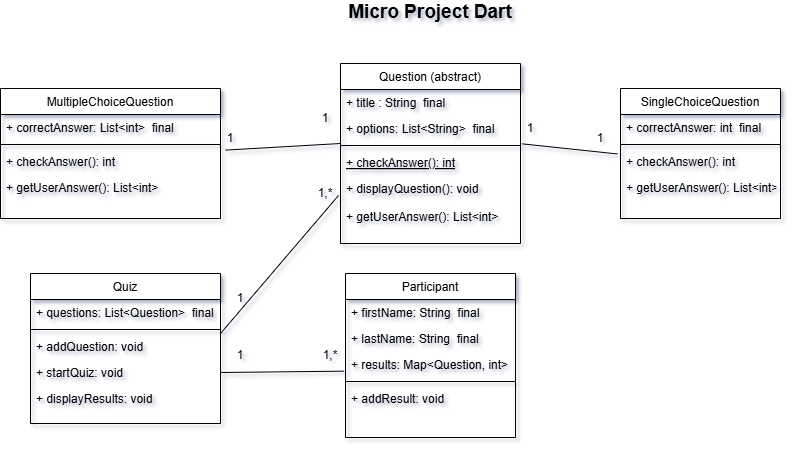

The diagram above was exported from draw.io. Its source (the exported page's mxGraphModel, read from the mxfile embedded in the PNG):
<mxGraphModel dx="1052" dy="731" grid="1" gridSize="10" guides="1" tooltips="1" connect="1" arrows="1" fold="1" page="1" pageScale="1" pageWidth="827" pageHeight="1169" math="0" shadow="0">
  <root>
    <mxCell id="WIyWlLk6GJQsqaUBKTNV-0" />
    <mxCell id="WIyWlLk6GJQsqaUBKTNV-1" parent="WIyWlLk6GJQsqaUBKTNV-0" />
    <mxCell id="zkfFHV4jXpPFQw0GAbJ--6" value="Question (abstract)" style="swimlane;fontStyle=0;align=center;verticalAlign=top;childLayout=stackLayout;horizontal=1;startSize=26;horizontalStack=0;resizeParent=1;resizeLast=0;collapsible=1;marginBottom=0;rounded=0;shadow=0;strokeWidth=1;" parent="WIyWlLk6GJQsqaUBKTNV-1" vertex="1">
      <mxGeometry x="360" y="130" width="180" height="180" as="geometry">
        <mxRectangle x="130" y="380" width="160" height="26" as="alternateBounds" />
      </mxGeometry>
    </mxCell>
    <mxCell id="zkfFHV4jXpPFQw0GAbJ--7" value="+ title : String  final" style="text;align=left;verticalAlign=top;spacingLeft=4;spacingRight=4;overflow=hidden;rotatable=0;points=[[0,0.5],[1,0.5]];portConstraint=eastwest;" parent="zkfFHV4jXpPFQw0GAbJ--6" vertex="1">
      <mxGeometry y="26" width="180" height="26" as="geometry" />
    </mxCell>
    <mxCell id="zkfFHV4jXpPFQw0GAbJ--8" value="+ options: List&lt;String&gt;  final" style="text;align=left;verticalAlign=top;spacingLeft=4;spacingRight=4;overflow=hidden;rotatable=0;points=[[0,0.5],[1,0.5]];portConstraint=eastwest;rounded=0;shadow=0;html=0;" parent="zkfFHV4jXpPFQw0GAbJ--6" vertex="1">
      <mxGeometry y="52" width="180" height="26" as="geometry" />
    </mxCell>
    <mxCell id="zkfFHV4jXpPFQw0GAbJ--9" value="" style="line;html=1;strokeWidth=1;align=left;verticalAlign=middle;spacingTop=-1;spacingLeft=3;spacingRight=3;rotatable=0;labelPosition=right;points=[];portConstraint=eastwest;" parent="zkfFHV4jXpPFQw0GAbJ--6" vertex="1">
      <mxGeometry y="78" width="180" height="8" as="geometry" />
    </mxCell>
    <mxCell id="zkfFHV4jXpPFQw0GAbJ--10" value="+ checkAnswer(): int" style="text;align=left;verticalAlign=top;spacingLeft=4;spacingRight=4;overflow=hidden;rotatable=0;points=[[0,0.5],[1,0.5]];portConstraint=eastwest;fontStyle=4" parent="zkfFHV4jXpPFQw0GAbJ--6" vertex="1">
      <mxGeometry y="86" width="180" height="26" as="geometry" />
    </mxCell>
    <mxCell id="zkfFHV4jXpPFQw0GAbJ--11" value="+ displayQuestion(): void" style="text;align=left;verticalAlign=top;spacingLeft=4;spacingRight=4;overflow=hidden;rotatable=0;points=[[0,0.5],[1,0.5]];portConstraint=eastwest;" parent="zkfFHV4jXpPFQw0GAbJ--6" vertex="1">
      <mxGeometry y="112" width="180" height="28" as="geometry" />
    </mxCell>
    <mxCell id="b8HNTZIqIc-FM6aq7GN0-8" value="+ getUserAnswer(): List&lt;int&gt;" style="text;align=left;verticalAlign=top;spacingLeft=4;spacingRight=4;overflow=hidden;rotatable=0;points=[[0,0.5],[1,0.5]];portConstraint=eastwest;" parent="zkfFHV4jXpPFQw0GAbJ--6" vertex="1">
      <mxGeometry y="140" width="180" height="28" as="geometry" />
    </mxCell>
    <mxCell id="zkfFHV4jXpPFQw0GAbJ--17" value="SingleChoiceQuestion" style="swimlane;fontStyle=0;align=center;verticalAlign=top;childLayout=stackLayout;horizontal=1;startSize=26;horizontalStack=0;resizeParent=1;resizeLast=0;collapsible=1;marginBottom=0;rounded=0;shadow=0;strokeWidth=1;" parent="WIyWlLk6GJQsqaUBKTNV-1" vertex="1">
      <mxGeometry x="640" y="155" width="160" height="130" as="geometry">
        <mxRectangle x="550" y="140" width="160" height="26" as="alternateBounds" />
      </mxGeometry>
    </mxCell>
    <mxCell id="zkfFHV4jXpPFQw0GAbJ--18" value="+ correctAnswer: int  final" style="text;align=left;verticalAlign=top;spacingLeft=4;spacingRight=4;overflow=hidden;rotatable=0;points=[[0,0.5],[1,0.5]];portConstraint=eastwest;" parent="zkfFHV4jXpPFQw0GAbJ--17" vertex="1">
      <mxGeometry y="26" width="160" height="26" as="geometry" />
    </mxCell>
    <mxCell id="zkfFHV4jXpPFQw0GAbJ--23" value="" style="line;html=1;strokeWidth=1;align=left;verticalAlign=middle;spacingTop=-1;spacingLeft=3;spacingRight=3;rotatable=0;labelPosition=right;points=[];portConstraint=eastwest;" parent="zkfFHV4jXpPFQw0GAbJ--17" vertex="1">
      <mxGeometry y="52" width="160" height="8" as="geometry" />
    </mxCell>
    <mxCell id="zkfFHV4jXpPFQw0GAbJ--24" value="+ checkAnswer(): int" style="text;align=left;verticalAlign=top;spacingLeft=4;spacingRight=4;overflow=hidden;rotatable=0;points=[[0,0.5],[1,0.5]];portConstraint=eastwest;" parent="zkfFHV4jXpPFQw0GAbJ--17" vertex="1">
      <mxGeometry y="60" width="160" height="26" as="geometry" />
    </mxCell>
    <mxCell id="zkfFHV4jXpPFQw0GAbJ--25" value="+ getUserAnswer(): List&lt;int&gt;" style="text;align=left;verticalAlign=top;spacingLeft=4;spacingRight=4;overflow=hidden;rotatable=0;points=[[0,0.5],[1,0.5]];portConstraint=eastwest;" parent="zkfFHV4jXpPFQw0GAbJ--17" vertex="1">
      <mxGeometry y="86" width="160" height="26" as="geometry" />
    </mxCell>
    <mxCell id="b8HNTZIqIc-FM6aq7GN0-6" value="&lt;b style=&quot;font-size: 19px;&quot;&gt;&lt;font style=&quot;font-size: 19px;&quot;&gt;Micro Project Dart&lt;/font&gt;&lt;/b&gt;&lt;div style=&quot;font-size: 19px;&quot;&gt;&lt;br&gt;&lt;/div&gt;" style="text;html=1;align=center;verticalAlign=middle;whiteSpace=wrap;rounded=0;" parent="WIyWlLk6GJQsqaUBKTNV-1" vertex="1">
      <mxGeometry x="335" y="70" width="230" height="40" as="geometry" />
    </mxCell>
    <mxCell id="b8HNTZIqIc-FM6aq7GN0-9" value="MultipleChoiceQuestion" style="swimlane;fontStyle=0;align=center;verticalAlign=top;childLayout=stackLayout;horizontal=1;startSize=26;horizontalStack=0;resizeParent=1;resizeLast=0;collapsible=1;marginBottom=0;rounded=0;shadow=0;strokeWidth=1;" parent="WIyWlLk6GJQsqaUBKTNV-1" vertex="1">
      <mxGeometry x="20" y="155" width="220" height="130" as="geometry">
        <mxRectangle x="550" y="140" width="160" height="26" as="alternateBounds" />
      </mxGeometry>
    </mxCell>
    <mxCell id="b8HNTZIqIc-FM6aq7GN0-10" value="+ correctAnswer: List&lt;int&gt;  final" style="text;align=left;verticalAlign=top;spacingLeft=4;spacingRight=4;overflow=hidden;rotatable=0;points=[[0,0.5],[1,0.5]];portConstraint=eastwest;" parent="b8HNTZIqIc-FM6aq7GN0-9" vertex="1">
      <mxGeometry y="26" width="220" height="26" as="geometry" />
    </mxCell>
    <mxCell id="b8HNTZIqIc-FM6aq7GN0-11" value="" style="line;html=1;strokeWidth=1;align=left;verticalAlign=middle;spacingTop=-1;spacingLeft=3;spacingRight=3;rotatable=0;labelPosition=right;points=[];portConstraint=eastwest;" parent="b8HNTZIqIc-FM6aq7GN0-9" vertex="1">
      <mxGeometry y="52" width="220" height="8" as="geometry" />
    </mxCell>
    <mxCell id="b8HNTZIqIc-FM6aq7GN0-12" value="+ checkAnswer(): int" style="text;align=left;verticalAlign=top;spacingLeft=4;spacingRight=4;overflow=hidden;rotatable=0;points=[[0,0.5],[1,0.5]];portConstraint=eastwest;" parent="b8HNTZIqIc-FM6aq7GN0-9" vertex="1">
      <mxGeometry y="60" width="220" height="26" as="geometry" />
    </mxCell>
    <mxCell id="b8HNTZIqIc-FM6aq7GN0-13" value="+ getUserAnswer(): List&lt;int&gt;" style="text;align=left;verticalAlign=top;spacingLeft=4;spacingRight=4;overflow=hidden;rotatable=0;points=[[0,0.5],[1,0.5]];portConstraint=eastwest;" parent="b8HNTZIqIc-FM6aq7GN0-9" vertex="1">
      <mxGeometry y="86" width="220" height="26" as="geometry" />
    </mxCell>
    <mxCell id="b8HNTZIqIc-FM6aq7GN0-17" value="Quiz" style="swimlane;fontStyle=0;align=center;verticalAlign=top;childLayout=stackLayout;horizontal=1;startSize=26;horizontalStack=0;resizeParent=1;resizeLast=0;collapsible=1;marginBottom=0;rounded=0;shadow=0;strokeWidth=1;" parent="WIyWlLk6GJQsqaUBKTNV-1" vertex="1">
      <mxGeometry x="50" y="340" width="190" height="150" as="geometry">
        <mxRectangle x="550" y="140" width="160" height="26" as="alternateBounds" />
      </mxGeometry>
    </mxCell>
    <mxCell id="b8HNTZIqIc-FM6aq7GN0-18" value="+ questions: List&lt;Question&gt;  final" style="text;align=left;verticalAlign=top;spacingLeft=4;spacingRight=4;overflow=hidden;rotatable=0;points=[[0,0.5],[1,0.5]];portConstraint=eastwest;" parent="b8HNTZIqIc-FM6aq7GN0-17" vertex="1">
      <mxGeometry y="26" width="190" height="26" as="geometry" />
    </mxCell>
    <mxCell id="b8HNTZIqIc-FM6aq7GN0-19" value="" style="line;html=1;strokeWidth=1;align=left;verticalAlign=middle;spacingTop=-1;spacingLeft=3;spacingRight=3;rotatable=0;labelPosition=right;points=[];portConstraint=eastwest;" parent="b8HNTZIqIc-FM6aq7GN0-17" vertex="1">
      <mxGeometry y="52" width="190" height="8" as="geometry" />
    </mxCell>
    <mxCell id="b8HNTZIqIc-FM6aq7GN0-20" value="+ addQuestion: void" style="text;align=left;verticalAlign=top;spacingLeft=4;spacingRight=4;overflow=hidden;rotatable=0;points=[[0,0.5],[1,0.5]];portConstraint=eastwest;" parent="b8HNTZIqIc-FM6aq7GN0-17" vertex="1">
      <mxGeometry y="60" width="190" height="26" as="geometry" />
    </mxCell>
    <mxCell id="b8HNTZIqIc-FM6aq7GN0-21" value="+ startQuiz: void" style="text;align=left;verticalAlign=top;spacingLeft=4;spacingRight=4;overflow=hidden;rotatable=0;points=[[0,0.5],[1,0.5]];portConstraint=eastwest;" parent="b8HNTZIqIc-FM6aq7GN0-17" vertex="1">
      <mxGeometry y="86" width="190" height="26" as="geometry" />
    </mxCell>
    <mxCell id="b8HNTZIqIc-FM6aq7GN0-23" value="+ displayResults: void" style="text;align=left;verticalAlign=top;spacingLeft=4;spacingRight=4;overflow=hidden;rotatable=0;points=[[0,0.5],[1,0.5]];portConstraint=eastwest;" parent="b8HNTZIqIc-FM6aq7GN0-17" vertex="1">
      <mxGeometry y="112" width="190" height="26" as="geometry" />
    </mxCell>
    <mxCell id="b8HNTZIqIc-FM6aq7GN0-24" value="" style="endArrow=none;html=1;rounded=0;entryX=-0.011;entryY=0.714;entryDx=0;entryDy=0;entryPerimeter=0;exitX=1;exitY=0;exitDx=0;exitDy=0;exitPerimeter=0;" parent="WIyWlLk6GJQsqaUBKTNV-1" source="b8HNTZIqIc-FM6aq7GN0-20" target="zkfFHV4jXpPFQw0GAbJ--11" edge="1">
      <mxGeometry width="50" height="50" relative="1" as="geometry">
        <mxPoint x="210" y="370" as="sourcePoint" />
        <mxPoint x="260" y="320" as="targetPoint" />
      </mxGeometry>
    </mxCell>
    <mxCell id="b8HNTZIqIc-FM6aq7GN0-25" value="Participant" style="swimlane;fontStyle=0;align=center;verticalAlign=top;childLayout=stackLayout;horizontal=1;startSize=26;horizontalStack=0;resizeParent=1;resizeLast=0;collapsible=1;marginBottom=0;rounded=0;shadow=0;strokeWidth=1;" parent="WIyWlLk6GJQsqaUBKTNV-1" vertex="1">
      <mxGeometry x="365" y="340" width="170" height="164" as="geometry">
        <mxRectangle x="550" y="140" width="160" height="26" as="alternateBounds" />
      </mxGeometry>
    </mxCell>
    <mxCell id="b8HNTZIqIc-FM6aq7GN0-26" value="+ firstName: String  final" style="text;align=left;verticalAlign=top;spacingLeft=4;spacingRight=4;overflow=hidden;rotatable=0;points=[[0,0.5],[1,0.5]];portConstraint=eastwest;" parent="b8HNTZIqIc-FM6aq7GN0-25" vertex="1">
      <mxGeometry y="26" width="170" height="26" as="geometry" />
    </mxCell>
    <mxCell id="b8HNTZIqIc-FM6aq7GN0-32" value="+ lastName: String  final" style="text;align=left;verticalAlign=top;spacingLeft=4;spacingRight=4;overflow=hidden;rotatable=0;points=[[0,0.5],[1,0.5]];portConstraint=eastwest;" parent="b8HNTZIqIc-FM6aq7GN0-25" vertex="1">
      <mxGeometry y="52" width="170" height="26" as="geometry" />
    </mxCell>
    <mxCell id="b8HNTZIqIc-FM6aq7GN0-33" value="+ results: Map&lt;Question, int&gt;" style="text;align=left;verticalAlign=top;spacingLeft=4;spacingRight=4;overflow=hidden;rotatable=0;points=[[0,0.5],[1,0.5]];portConstraint=eastwest;" parent="b8HNTZIqIc-FM6aq7GN0-25" vertex="1">
      <mxGeometry y="78" width="170" height="26" as="geometry" />
    </mxCell>
    <mxCell id="b8HNTZIqIc-FM6aq7GN0-27" value="" style="line;html=1;strokeWidth=1;align=left;verticalAlign=middle;spacingTop=-1;spacingLeft=3;spacingRight=3;rotatable=0;labelPosition=right;points=[];portConstraint=eastwest;" parent="b8HNTZIqIc-FM6aq7GN0-25" vertex="1">
      <mxGeometry y="104" width="170" height="8" as="geometry" />
    </mxCell>
    <mxCell id="b8HNTZIqIc-FM6aq7GN0-29" value="+ addResult: void" style="text;align=left;verticalAlign=top;spacingLeft=4;spacingRight=4;overflow=hidden;rotatable=0;points=[[0,0.5],[1,0.5]];portConstraint=eastwest;" parent="b8HNTZIqIc-FM6aq7GN0-25" vertex="1">
      <mxGeometry y="112" width="170" height="26" as="geometry" />
    </mxCell>
    <mxCell id="XMiFCKepPXk295P5nxlx-1" value="" style="endArrow=none;html=1;rounded=0;entryX=0;entryY=1.077;entryDx=0;entryDy=0;entryPerimeter=0;exitX=1.023;exitY=0.062;exitDx=0;exitDy=0;exitPerimeter=0;" parent="WIyWlLk6GJQsqaUBKTNV-1" source="b8HNTZIqIc-FM6aq7GN0-12" target="zkfFHV4jXpPFQw0GAbJ--8" edge="1">
      <mxGeometry width="50" height="50" relative="1" as="geometry">
        <mxPoint x="440" y="500" as="sourcePoint" />
        <mxPoint x="490" y="450" as="targetPoint" />
      </mxGeometry>
    </mxCell>
    <mxCell id="XMiFCKepPXk295P5nxlx-2" value="1" style="text;html=1;align=center;verticalAlign=middle;whiteSpace=wrap;rounded=0;" parent="WIyWlLk6GJQsqaUBKTNV-1" vertex="1">
      <mxGeometry x="220" y="190" width="60" height="30" as="geometry" />
    </mxCell>
    <mxCell id="XMiFCKepPXk295P5nxlx-3" value="1" style="text;html=1;align=center;verticalAlign=middle;whiteSpace=wrap;rounded=0;" parent="WIyWlLk6GJQsqaUBKTNV-1" vertex="1">
      <mxGeometry x="315" y="170" width="60" height="30" as="geometry" />
    </mxCell>
    <mxCell id="XMiFCKepPXk295P5nxlx-4" value="1,*" style="text;html=1;align=center;verticalAlign=middle;whiteSpace=wrap;rounded=0;" parent="WIyWlLk6GJQsqaUBKTNV-1" vertex="1">
      <mxGeometry x="315" y="245" width="60" height="30" as="geometry" />
    </mxCell>
    <mxCell id="XMiFCKepPXk295P5nxlx-6" value="" style="endArrow=none;html=1;rounded=0;entryX=-0.019;entryY=0.21;entryDx=0;entryDy=0;entryPerimeter=0;exitX=1.009;exitY=1.09;exitDx=0;exitDy=0;exitPerimeter=0;" parent="WIyWlLk6GJQsqaUBKTNV-1" source="zkfFHV4jXpPFQw0GAbJ--8" target="zkfFHV4jXpPFQw0GAbJ--24" edge="1">
      <mxGeometry width="50" height="50" relative="1" as="geometry">
        <mxPoint x="480" y="390" as="sourcePoint" />
        <mxPoint x="530" y="340" as="targetPoint" />
      </mxGeometry>
    </mxCell>
    <mxCell id="XMiFCKepPXk295P5nxlx-7" value="1" style="text;html=1;align=center;verticalAlign=middle;whiteSpace=wrap;rounded=0;" parent="WIyWlLk6GJQsqaUBKTNV-1" vertex="1">
      <mxGeometry x="520" y="180" width="60" height="30" as="geometry" />
    </mxCell>
    <mxCell id="XMiFCKepPXk295P5nxlx-8" value="1" style="text;html=1;align=center;verticalAlign=middle;whiteSpace=wrap;rounded=0;" parent="WIyWlLk6GJQsqaUBKTNV-1" vertex="1">
      <mxGeometry x="590" y="190" width="60" height="30" as="geometry" />
    </mxCell>
    <mxCell id="XMiFCKepPXk295P5nxlx-9" value="" style="endArrow=none;html=1;rounded=0;entryX=-0.008;entryY=0.756;entryDx=0;entryDy=0;entryPerimeter=0;exitX=1;exitY=0.5;exitDx=0;exitDy=0;" parent="WIyWlLk6GJQsqaUBKTNV-1" source="b8HNTZIqIc-FM6aq7GN0-21" target="b8HNTZIqIc-FM6aq7GN0-33" edge="1">
      <mxGeometry width="50" height="50" relative="1" as="geometry">
        <mxPoint x="350" y="380" as="sourcePoint" />
        <mxPoint x="400" y="330" as="targetPoint" />
      </mxGeometry>
    </mxCell>
    <mxCell id="XMiFCKepPXk295P5nxlx-11" value="1,*" style="text;html=1;align=center;verticalAlign=middle;whiteSpace=wrap;rounded=0;" parent="WIyWlLk6GJQsqaUBKTNV-1" vertex="1">
      <mxGeometry x="320" y="407" width="60" height="30" as="geometry" />
    </mxCell>
    <mxCell id="XMiFCKepPXk295P5nxlx-13" value="1" style="text;html=1;align=center;verticalAlign=middle;whiteSpace=wrap;rounded=0;" parent="WIyWlLk6GJQsqaUBKTNV-1" vertex="1">
      <mxGeometry x="230" y="350" width="60" height="30" as="geometry" />
    </mxCell>
    <mxCell id="XMiFCKepPXk295P5nxlx-14" value="1" style="text;html=1;align=center;verticalAlign=middle;whiteSpace=wrap;rounded=0;" parent="WIyWlLk6GJQsqaUBKTNV-1" vertex="1">
      <mxGeometry x="230" y="407" width="60" height="30" as="geometry" />
    </mxCell>
  </root>
</mxGraphModel>